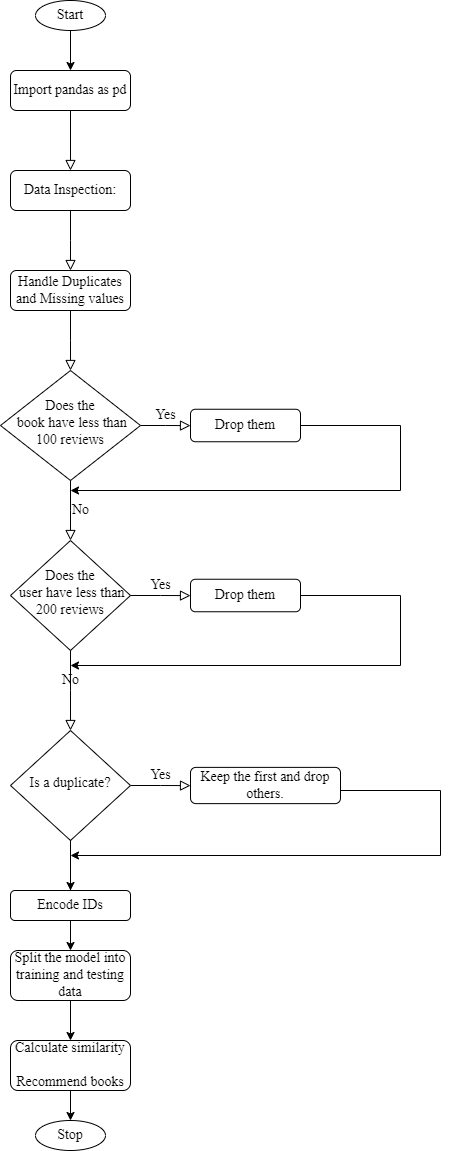

The diagram above was exported from draw.io. Its source (the exported page's mxGraphModel, read from the mxfile embedded in the PNG):
<mxGraphModel dx="838" dy="465" grid="1" gridSize="10" guides="1" tooltips="1" connect="1" arrows="1" fold="1" page="1" pageScale="1" pageWidth="827" pageHeight="1169" math="0" shadow="0">
  <root>
    <mxCell id="WIyWlLk6GJQsqaUBKTNV-0" />
    <mxCell id="WIyWlLk6GJQsqaUBKTNV-1" parent="WIyWlLk6GJQsqaUBKTNV-0" />
    <mxCell id="WIyWlLk6GJQsqaUBKTNV-2" value="" style="rounded=0;html=1;jettySize=auto;orthogonalLoop=1;fontSize=14;endArrow=block;endFill=0;endSize=8;strokeWidth=1;shadow=0;labelBackgroundColor=none;edgeStyle=orthogonalEdgeStyle;entryX=0.5;entryY=0;entryDx=0;entryDy=0;fontFamily=Times New Roman;" parent="WIyWlLk6GJQsqaUBKTNV-1" source="WIyWlLk6GJQsqaUBKTNV-3" target="nM0VUyN8GzYRcIp0D9MN-5" edge="1">
      <mxGeometry relative="1" as="geometry" />
    </mxCell>
    <mxCell id="WIyWlLk6GJQsqaUBKTNV-3" value="Import pandas as pd" style="rounded=1;whiteSpace=wrap;html=1;fontSize=14;glass=0;strokeWidth=1;shadow=0;fontFamily=Times New Roman;" parent="WIyWlLk6GJQsqaUBKTNV-1" vertex="1">
      <mxGeometry x="160" y="80" width="120" height="40" as="geometry" />
    </mxCell>
    <mxCell id="WIyWlLk6GJQsqaUBKTNV-5" value="Yes" style="edgeStyle=orthogonalEdgeStyle;rounded=0;html=1;jettySize=auto;orthogonalLoop=1;fontSize=14;endArrow=block;endFill=0;endSize=8;strokeWidth=1;shadow=0;labelBackgroundColor=none;fontFamily=Times New Roman;" parent="WIyWlLk6GJQsqaUBKTNV-1" source="WIyWlLk6GJQsqaUBKTNV-6" target="WIyWlLk6GJQsqaUBKTNV-7" edge="1">
      <mxGeometry y="10" relative="1" as="geometry">
        <mxPoint as="offset" />
      </mxGeometry>
    </mxCell>
    <mxCell id="WIyWlLk6GJQsqaUBKTNV-6" value="Does the&lt;br style=&quot;font-size: 14px;&quot;&gt;&amp;nbsp;book have less than 100 reviews" style="rhombus;whiteSpace=wrap;html=1;shadow=0;fontFamily=Times New Roman;fontSize=14;align=center;strokeWidth=1;spacing=6;spacingTop=-4;" parent="WIyWlLk6GJQsqaUBKTNV-1" vertex="1">
      <mxGeometry x="150" y="380" width="140" height="110" as="geometry" />
    </mxCell>
    <mxCell id="WIyWlLk6GJQsqaUBKTNV-7" value="&lt;font style=&quot;vertical-align: inherit; font-size: 14px;&quot;&gt;&lt;font style=&quot;vertical-align: inherit; font-size: 14px;&quot;&gt;Drop them&lt;br style=&quot;font-size: 14px;&quot;&gt;&lt;/font&gt;&lt;/font&gt;" style="rounded=1;whiteSpace=wrap;html=1;fontSize=14;glass=0;strokeWidth=1;shadow=0;fontFamily=Times New Roman;" parent="WIyWlLk6GJQsqaUBKTNV-1" vertex="1">
      <mxGeometry x="340" y="418.75" width="110" height="32.5" as="geometry" />
    </mxCell>
    <mxCell id="nM0VUyN8GzYRcIp0D9MN-0" value="Start" style="ellipse;whiteSpace=wrap;html=1;fontFamily=Times New Roman;fontSize=14;" parent="WIyWlLk6GJQsqaUBKTNV-1" vertex="1">
      <mxGeometry x="185" y="10" width="70" height="30" as="geometry" />
    </mxCell>
    <mxCell id="nM0VUyN8GzYRcIp0D9MN-1" value="" style="endArrow=classic;html=1;rounded=0;entryX=0.5;entryY=0;entryDx=0;entryDy=0;exitX=0.5;exitY=1;exitDx=0;exitDy=0;fontFamily=Times New Roman;fontSize=14;" parent="WIyWlLk6GJQsqaUBKTNV-1" source="nM0VUyN8GzYRcIp0D9MN-0" target="WIyWlLk6GJQsqaUBKTNV-3" edge="1">
      <mxGeometry width="50" height="50" relative="1" as="geometry">
        <mxPoint x="70" y="180" as="sourcePoint" />
        <mxPoint x="120" y="130" as="targetPoint" />
      </mxGeometry>
    </mxCell>
    <mxCell id="nM0VUyN8GzYRcIp0D9MN-3" value="" style="endArrow=classic;html=1;rounded=0;fontFamily=Times New Roman;fontSize=14;" parent="WIyWlLk6GJQsqaUBKTNV-1" edge="1" source="nM0VUyN8GzYRcIp0D9MN-20">
      <mxGeometry width="50" height="50" relative="1" as="geometry">
        <mxPoint x="220" y="910" as="sourcePoint" />
        <mxPoint x="220" y="910" as="targetPoint" />
        <Array as="points" />
      </mxGeometry>
    </mxCell>
    <mxCell id="nM0VUyN8GzYRcIp0D9MN-18" value="No" style="edgeLabel;html=1;align=center;verticalAlign=middle;resizable=0;points=[];fontFamily=Times New Roman;fontSize=14;" parent="nM0VUyN8GzYRcIp0D9MN-3" vertex="1" connectable="0">
      <mxGeometry x="0.3833" y="4" relative="1" as="geometry">
        <mxPoint as="offset" />
      </mxGeometry>
    </mxCell>
    <mxCell id="nM0VUyN8GzYRcIp0D9MN-4" value="" style="rounded=0;html=1;jettySize=auto;orthogonalLoop=1;fontSize=14;endArrow=block;endFill=0;endSize=8;strokeWidth=1;shadow=0;labelBackgroundColor=none;edgeStyle=orthogonalEdgeStyle;fontFamily=Times New Roman;" parent="WIyWlLk6GJQsqaUBKTNV-1" source="nM0VUyN8GzYRcIp0D9MN-5" edge="1">
      <mxGeometry relative="1" as="geometry">
        <mxPoint x="220" y="280" as="targetPoint" />
      </mxGeometry>
    </mxCell>
    <mxCell id="nM0VUyN8GzYRcIp0D9MN-5" value="Data Inspection:" style="rounded=1;whiteSpace=wrap;html=1;fontSize=14;glass=0;strokeWidth=1;shadow=0;fontFamily=Times New Roman;" parent="WIyWlLk6GJQsqaUBKTNV-1" vertex="1">
      <mxGeometry x="160" y="180" width="120" height="40" as="geometry" />
    </mxCell>
    <mxCell id="nM0VUyN8GzYRcIp0D9MN-6" value="" style="rounded=0;html=1;jettySize=auto;orthogonalLoop=1;fontSize=14;endArrow=block;endFill=0;endSize=8;strokeWidth=1;shadow=0;labelBackgroundColor=none;edgeStyle=orthogonalEdgeStyle;fontFamily=Times New Roman;" parent="WIyWlLk6GJQsqaUBKTNV-1" source="nM0VUyN8GzYRcIp0D9MN-7" edge="1">
      <mxGeometry relative="1" as="geometry">
        <mxPoint x="220" y="380" as="targetPoint" />
      </mxGeometry>
    </mxCell>
    <mxCell id="nM0VUyN8GzYRcIp0D9MN-7" value="&lt;font style=&quot;vertical-align: inherit; font-size: 14px;&quot;&gt;&lt;font style=&quot;vertical-align: inherit; font-size: 14px;&quot;&gt;Handle Duplicates and Missing values&lt;/font&gt;&lt;/font&gt;" style="rounded=1;whiteSpace=wrap;html=1;fontSize=14;glass=0;strokeWidth=1;shadow=0;fontFamily=Times New Roman;" parent="WIyWlLk6GJQsqaUBKTNV-1" vertex="1">
      <mxGeometry x="160" y="280" width="120" height="40" as="geometry" />
    </mxCell>
    <mxCell id="nM0VUyN8GzYRcIp0D9MN-9" value="No" style="edgeStyle=orthogonalEdgeStyle;rounded=0;html=1;jettySize=auto;orthogonalLoop=1;fontSize=14;endArrow=block;endFill=0;endSize=8;strokeWidth=1;shadow=0;labelBackgroundColor=none;fontFamily=Times New Roman;" parent="WIyWlLk6GJQsqaUBKTNV-1" source="WIyWlLk6GJQsqaUBKTNV-6" edge="1">
      <mxGeometry y="10" relative="1" as="geometry">
        <mxPoint as="offset" />
        <mxPoint x="290" y="445" as="sourcePoint" />
        <mxPoint x="220" y="550" as="targetPoint" />
        <Array as="points" />
      </mxGeometry>
    </mxCell>
    <mxCell id="nM0VUyN8GzYRcIp0D9MN-10" value="Yes" style="edgeStyle=orthogonalEdgeStyle;rounded=0;html=1;jettySize=auto;orthogonalLoop=1;fontSize=14;endArrow=block;endFill=0;endSize=8;strokeWidth=1;shadow=0;labelBackgroundColor=none;fontFamily=Times New Roman;" parent="WIyWlLk6GJQsqaUBKTNV-1" source="nM0VUyN8GzYRcIp0D9MN-11" target="nM0VUyN8GzYRcIp0D9MN-12" edge="1">
      <mxGeometry y="10" relative="1" as="geometry">
        <mxPoint as="offset" />
      </mxGeometry>
    </mxCell>
    <mxCell id="nM0VUyN8GzYRcIp0D9MN-11" value="Does the&lt;br style=&quot;font-size: 14px;&quot;&gt;&amp;nbsp;user have less than 200 reviews" style="rhombus;whiteSpace=wrap;html=1;shadow=0;fontFamily=Times New Roman;fontSize=14;align=center;strokeWidth=1;spacing=6;spacingTop=-4;" parent="WIyWlLk6GJQsqaUBKTNV-1" vertex="1">
      <mxGeometry x="160" y="550" width="120" height="110" as="geometry" />
    </mxCell>
    <mxCell id="nM0VUyN8GzYRcIp0D9MN-12" value="&lt;font style=&quot;vertical-align: inherit; font-size: 14px;&quot;&gt;&lt;font style=&quot;vertical-align: inherit; font-size: 14px;&quot;&gt;&lt;font style=&quot;vertical-align: inherit; font-size: 14px;&quot;&gt;&lt;font style=&quot;vertical-align: inherit; font-size: 14px;&quot;&gt;Drop them&lt;br style=&quot;font-size: 14px;&quot;&gt;&lt;/font&gt;&lt;/font&gt;&lt;/font&gt;&lt;/font&gt;" style="rounded=1;whiteSpace=wrap;html=1;fontSize=14;glass=0;strokeWidth=1;shadow=0;fontFamily=Times New Roman;" parent="WIyWlLk6GJQsqaUBKTNV-1" vertex="1">
      <mxGeometry x="340" y="588.75" width="110" height="32.5" as="geometry" />
    </mxCell>
    <mxCell id="nM0VUyN8GzYRcIp0D9MN-13" value="No" style="edgeStyle=orthogonalEdgeStyle;rounded=0;html=1;jettySize=auto;orthogonalLoop=1;fontSize=14;endArrow=block;endFill=0;endSize=8;strokeWidth=1;shadow=0;labelBackgroundColor=none;fontFamily=Times New Roman;" parent="WIyWlLk6GJQsqaUBKTNV-1" source="nM0VUyN8GzYRcIp0D9MN-11" edge="1">
      <mxGeometry y="10" relative="1" as="geometry">
        <mxPoint as="offset" />
        <mxPoint x="290" y="615" as="sourcePoint" />
        <mxPoint x="220" y="740" as="targetPoint" />
        <Array as="points" />
      </mxGeometry>
    </mxCell>
    <mxCell id="nM0VUyN8GzYRcIp0D9MN-14" value="Yes" style="edgeStyle=orthogonalEdgeStyle;rounded=0;html=1;jettySize=auto;orthogonalLoop=1;fontSize=14;endArrow=block;endFill=0;endSize=8;strokeWidth=1;shadow=0;labelBackgroundColor=none;fontFamily=Times New Roman;" parent="WIyWlLk6GJQsqaUBKTNV-1" source="nM0VUyN8GzYRcIp0D9MN-15" target="nM0VUyN8GzYRcIp0D9MN-16" edge="1">
      <mxGeometry y="10" relative="1" as="geometry">
        <mxPoint as="offset" />
      </mxGeometry>
    </mxCell>
    <mxCell id="nM0VUyN8GzYRcIp0D9MN-15" value="Is a duplicate?" style="rhombus;whiteSpace=wrap;html=1;shadow=0;fontFamily=Times New Roman;fontSize=14;align=center;strokeWidth=1;spacing=6;spacingTop=-4;" parent="WIyWlLk6GJQsqaUBKTNV-1" vertex="1">
      <mxGeometry x="160" y="740" width="120" height="110" as="geometry" />
    </mxCell>
    <mxCell id="nM0VUyN8GzYRcIp0D9MN-16" value="Keep the first and drop others." style="rounded=1;whiteSpace=wrap;html=1;fontSize=14;glass=0;strokeWidth=1;shadow=0;fontFamily=Times New Roman;" parent="WIyWlLk6GJQsqaUBKTNV-1" vertex="1">
      <mxGeometry x="340" y="776.88" width="150" height="36.25" as="geometry" />
    </mxCell>
    <mxCell id="nM0VUyN8GzYRcIp0D9MN-21" value="" style="endArrow=classic;html=1;rounded=0;exitX=0.5;exitY=1;exitDx=0;exitDy=0;entryX=0.5;entryY=0;entryDx=0;entryDy=0;fontFamily=Times New Roman;fontSize=14;" parent="WIyWlLk6GJQsqaUBKTNV-1" source="nM0VUyN8GzYRcIp0D9MN-20" target="nM0VUyN8GzYRcIp0D9MN-22" edge="1">
      <mxGeometry width="50" height="50" relative="1" as="geometry">
        <mxPoint x="180" y="1080" as="sourcePoint" />
        <mxPoint x="220" y="1030" as="targetPoint" />
      </mxGeometry>
    </mxCell>
    <mxCell id="nM0VUyN8GzYRcIp0D9MN-22" value="Split the model into training and testing data" style="rounded=1;whiteSpace=wrap;html=1;fontSize=14;glass=0;strokeWidth=1;shadow=0;fontFamily=Times New Roman;" parent="WIyWlLk6GJQsqaUBKTNV-1" vertex="1">
      <mxGeometry x="160" y="960" width="120" height="50" as="geometry" />
    </mxCell>
    <mxCell id="nM0VUyN8GzYRcIp0D9MN-23" value="" style="endArrow=classic;html=1;rounded=0;exitX=0.5;exitY=1;exitDx=0;exitDy=0;fontFamily=Times New Roman;fontSize=14;" parent="WIyWlLk6GJQsqaUBKTNV-1" source="nM0VUyN8GzYRcIp0D9MN-22" edge="1">
      <mxGeometry width="50" height="50" relative="1" as="geometry">
        <mxPoint x="220" y="1030" as="sourcePoint" />
        <mxPoint x="220" y="1050" as="targetPoint" />
      </mxGeometry>
    </mxCell>
    <mxCell id="nM0VUyN8GzYRcIp0D9MN-26" value="Calculate similarity&lt;br style=&quot;font-size: 14px;&quot;&gt;&lt;br style=&quot;font-size: 14px;&quot;&gt;Recommend books" style="rounded=1;whiteSpace=wrap;html=1;fontSize=14;glass=0;strokeWidth=1;shadow=0;fontFamily=Times New Roman;" parent="WIyWlLk6GJQsqaUBKTNV-1" vertex="1">
      <mxGeometry x="160" y="1050" width="120" height="50" as="geometry" />
    </mxCell>
    <mxCell id="nM0VUyN8GzYRcIp0D9MN-27" value="" style="endArrow=classic;html=1;rounded=0;exitX=0.5;exitY=1;exitDx=0;exitDy=0;fontFamily=Times New Roman;fontSize=14;" parent="WIyWlLk6GJQsqaUBKTNV-1" source="nM0VUyN8GzYRcIp0D9MN-26" edge="1">
      <mxGeometry width="50" height="50" relative="1" as="geometry">
        <mxPoint x="220" y="1110" as="sourcePoint" />
        <mxPoint x="220" y="1130" as="targetPoint" />
      </mxGeometry>
    </mxCell>
    <mxCell id="nM0VUyN8GzYRcIp0D9MN-28" value="Stop" style="ellipse;whiteSpace=wrap;html=1;fontFamily=Times New Roman;fontSize=14;" parent="WIyWlLk6GJQsqaUBKTNV-1" vertex="1">
      <mxGeometry x="185" y="1130" width="70" height="30" as="geometry" />
    </mxCell>
    <mxCell id="QEX3RJVS73go_FZhO3sq-0" value="" style="endArrow=classic;html=1;rounded=0;fontFamily=Times New Roman;fontSize=14;" edge="1" parent="WIyWlLk6GJQsqaUBKTNV-1" target="nM0VUyN8GzYRcIp0D9MN-20">
      <mxGeometry width="50" height="50" relative="1" as="geometry">
        <mxPoint x="220" y="910" as="sourcePoint" />
        <mxPoint x="220" y="910" as="targetPoint" />
        <Array as="points">
          <mxPoint x="220" y="910" />
          <mxPoint x="220" y="880" />
          <mxPoint x="220" y="850" />
        </Array>
      </mxGeometry>
    </mxCell>
    <mxCell id="nM0VUyN8GzYRcIp0D9MN-20" value="Encode IDs" style="rounded=1;whiteSpace=wrap;html=1;fontSize=14;glass=0;strokeWidth=1;shadow=0;fontFamily=Times New Roman;" parent="WIyWlLk6GJQsqaUBKTNV-1" vertex="1">
      <mxGeometry x="160" y="900" width="120" height="30" as="geometry" />
    </mxCell>
    <mxCell id="QEX3RJVS73go_FZhO3sq-2" value="" style="endArrow=classic;html=1;rounded=0;exitX=1;exitY=0.5;exitDx=0;exitDy=0;" edge="1" parent="WIyWlLk6GJQsqaUBKTNV-1" source="WIyWlLk6GJQsqaUBKTNV-7">
      <mxGeometry width="50" height="50" relative="1" as="geometry">
        <mxPoint x="490" y="440" as="sourcePoint" />
        <mxPoint x="220" y="500" as="targetPoint" />
        <Array as="points">
          <mxPoint x="550" y="435" />
          <mxPoint x="550" y="500" />
        </Array>
      </mxGeometry>
    </mxCell>
    <mxCell id="QEX3RJVS73go_FZhO3sq-3" value="" style="endArrow=classic;html=1;rounded=0;exitX=1;exitY=0.5;exitDx=0;exitDy=0;" edge="1" parent="WIyWlLk6GJQsqaUBKTNV-1" source="nM0VUyN8GzYRcIp0D9MN-12">
      <mxGeometry width="50" height="50" relative="1" as="geometry">
        <mxPoint x="450" y="610" as="sourcePoint" />
        <mxPoint x="220" y="675" as="targetPoint" />
        <Array as="points">
          <mxPoint x="550" y="605" />
          <mxPoint x="550" y="675" />
        </Array>
      </mxGeometry>
    </mxCell>
    <mxCell id="QEX3RJVS73go_FZhO3sq-4" value="" style="endArrow=classic;html=1;rounded=0;exitX=1;exitY=0.5;exitDx=0;exitDy=0;" edge="1" parent="WIyWlLk6GJQsqaUBKTNV-1">
      <mxGeometry width="50" height="50" relative="1" as="geometry">
        <mxPoint x="490" y="800" as="sourcePoint" />
        <mxPoint x="220" y="865" as="targetPoint" />
        <Array as="points">
          <mxPoint x="590" y="800" />
          <mxPoint x="590" y="865" />
        </Array>
      </mxGeometry>
    </mxCell>
  </root>
</mxGraphModel>